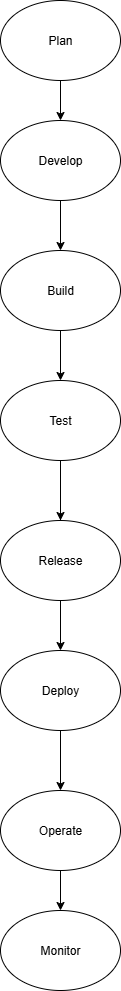

The diagram above was exported from draw.io. Its source (the exported page's mxGraphModel, read from the mxfile embedded in the PNG):
<mxGraphModel dx="1042" dy="562" grid="1" gridSize="10" guides="1" tooltips="1" connect="1" arrows="1" fold="1" page="1" pageScale="1" pageWidth="850" pageHeight="1100" math="0" shadow="0">
  <root>
    <mxCell id="0" />
    <mxCell id="1" parent="0" />
    <mxCell id="hlyYnqbFQcdLR5iTzGo4-4" value="" style="edgeStyle=orthogonalEdgeStyle;rounded=0;orthogonalLoop=1;jettySize=auto;html=1;" edge="1" parent="1" source="hlyYnqbFQcdLR5iTzGo4-1" target="hlyYnqbFQcdLR5iTzGo4-3">
      <mxGeometry relative="1" as="geometry" />
    </mxCell>
    <mxCell id="hlyYnqbFQcdLR5iTzGo4-1" value="Plan" style="ellipse;whiteSpace=wrap;html=1;" vertex="1" parent="1">
      <mxGeometry x="360" y="110" width="120" height="80" as="geometry" />
    </mxCell>
    <mxCell id="hlyYnqbFQcdLR5iTzGo4-7" value="" style="edgeStyle=orthogonalEdgeStyle;rounded=0;orthogonalLoop=1;jettySize=auto;html=1;" edge="1" parent="1" source="hlyYnqbFQcdLR5iTzGo4-2" target="hlyYnqbFQcdLR5iTzGo4-6">
      <mxGeometry relative="1" as="geometry" />
    </mxCell>
    <mxCell id="hlyYnqbFQcdLR5iTzGo4-2" value="Build" style="ellipse;whiteSpace=wrap;html=1;" vertex="1" parent="1">
      <mxGeometry x="360" y="360" width="120" height="80" as="geometry" />
    </mxCell>
    <mxCell id="hlyYnqbFQcdLR5iTzGo4-5" value="" style="edgeStyle=orthogonalEdgeStyle;rounded=0;orthogonalLoop=1;jettySize=auto;html=1;" edge="1" parent="1" source="hlyYnqbFQcdLR5iTzGo4-3" target="hlyYnqbFQcdLR5iTzGo4-2">
      <mxGeometry relative="1" as="geometry" />
    </mxCell>
    <mxCell id="hlyYnqbFQcdLR5iTzGo4-3" value="Develop" style="ellipse;whiteSpace=wrap;html=1;" vertex="1" parent="1">
      <mxGeometry x="360" y="230" width="120" height="80" as="geometry" />
    </mxCell>
    <mxCell id="hlyYnqbFQcdLR5iTzGo4-9" value="" style="edgeStyle=orthogonalEdgeStyle;rounded=0;orthogonalLoop=1;jettySize=auto;html=1;" edge="1" parent="1" source="hlyYnqbFQcdLR5iTzGo4-6" target="hlyYnqbFQcdLR5iTzGo4-8">
      <mxGeometry relative="1" as="geometry" />
    </mxCell>
    <mxCell id="hlyYnqbFQcdLR5iTzGo4-6" value="Test" style="ellipse;whiteSpace=wrap;html=1;" vertex="1" parent="1">
      <mxGeometry x="360" y="490" width="120" height="80" as="geometry" />
    </mxCell>
    <mxCell id="hlyYnqbFQcdLR5iTzGo4-10" style="edgeStyle=orthogonalEdgeStyle;rounded=0;orthogonalLoop=1;jettySize=auto;html=1;" edge="1" parent="1" source="hlyYnqbFQcdLR5iTzGo4-8">
      <mxGeometry relative="1" as="geometry">
        <mxPoint x="420" y="650" as="targetPoint" />
      </mxGeometry>
    </mxCell>
    <mxCell id="hlyYnqbFQcdLR5iTzGo4-12" value="" style="edgeStyle=orthogonalEdgeStyle;rounded=0;orthogonalLoop=1;jettySize=auto;html=1;" edge="1" parent="1" source="hlyYnqbFQcdLR5iTzGo4-8" target="hlyYnqbFQcdLR5iTzGo4-11">
      <mxGeometry relative="1" as="geometry" />
    </mxCell>
    <mxCell id="hlyYnqbFQcdLR5iTzGo4-8" value="Release" style="ellipse;whiteSpace=wrap;html=1;" vertex="1" parent="1">
      <mxGeometry x="360" y="630" width="120" height="80" as="geometry" />
    </mxCell>
    <mxCell id="hlyYnqbFQcdLR5iTzGo4-14" value="" style="edgeStyle=orthogonalEdgeStyle;rounded=0;orthogonalLoop=1;jettySize=auto;html=1;" edge="1" parent="1" source="hlyYnqbFQcdLR5iTzGo4-11" target="hlyYnqbFQcdLR5iTzGo4-13">
      <mxGeometry relative="1" as="geometry" />
    </mxCell>
    <mxCell id="hlyYnqbFQcdLR5iTzGo4-11" value="Deploy" style="ellipse;whiteSpace=wrap;html=1;" vertex="1" parent="1">
      <mxGeometry x="360" y="760" width="120" height="80" as="geometry" />
    </mxCell>
    <mxCell id="hlyYnqbFQcdLR5iTzGo4-16" value="" style="edgeStyle=orthogonalEdgeStyle;rounded=0;orthogonalLoop=1;jettySize=auto;html=1;" edge="1" parent="1" source="hlyYnqbFQcdLR5iTzGo4-13" target="hlyYnqbFQcdLR5iTzGo4-15">
      <mxGeometry relative="1" as="geometry" />
    </mxCell>
    <mxCell id="hlyYnqbFQcdLR5iTzGo4-13" value="Operate" style="ellipse;whiteSpace=wrap;html=1;" vertex="1" parent="1">
      <mxGeometry x="360" y="900" width="120" height="80" as="geometry" />
    </mxCell>
    <mxCell id="hlyYnqbFQcdLR5iTzGo4-15" value="Monitor" style="ellipse;whiteSpace=wrap;html=1;" vertex="1" parent="1">
      <mxGeometry x="360" y="1020" width="120" height="80" as="geometry" />
    </mxCell>
  </root>
</mxGraphModel>